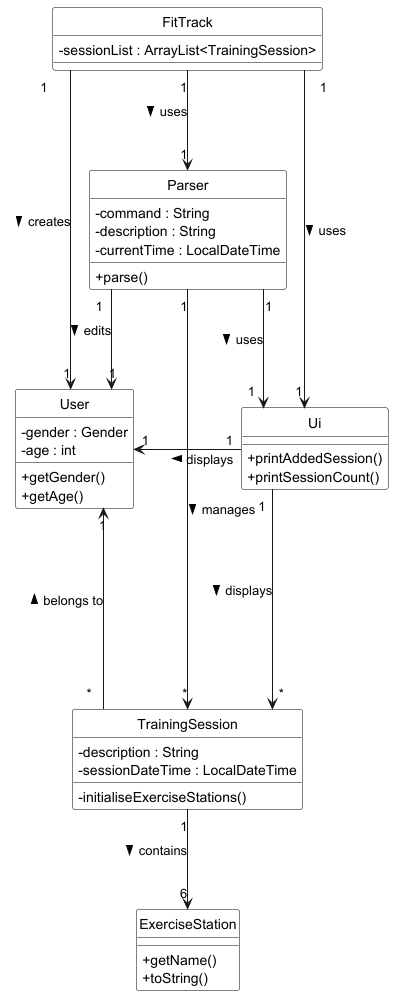

The diagram above was rendered by PlantUML. Its source (embedded in the PNG):
@startuml
' Use right-angle straight lines for relationships
skinparam linetype ortho
hide circle
skinparam nodesep 0
skinparam ranksep 100
skinparam classAttributeIconSize 0
skinparam classBackgroundColor White
skinparam classBorderColor Black

' Define classes
class FitTrack {
    -sessionList : ArrayList<TrainingSession>
}

class Parser {
    -command : String
    -description : String
    -currentTime : LocalDateTime
    +parse()
}

class Ui {
    +printAddedSession()
    +printSessionCount()
}

class TrainingSession {
    -description : String
    -sessionDateTime : LocalDateTime
    -initialiseExerciseStations()
}

class User {
    -gender : Gender
    -age : int
    +getGender()
    +getAge()
}

class ExerciseStation {
    +getName()
    +toString()
}

' Define relationships with right-angle arrows
FitTrack "1" --> "1" User : creates >
FitTrack "1" --> "1" Parser : uses >
FitTrack "1" --> "1" Ui : uses >

Parser "1" --> "1" Ui : uses >
Parser "1" --> "1" User : edits >
Parser "1" --> "*" TrainingSession : manages >

Ui "1" -left> "1" User : displays >
Ui "1" --> "*" TrainingSession : displays >

TrainingSession "*" ---> "1" User : belongs to >
TrainingSession "1" --> "6" ExerciseStation : contains >
@enduml